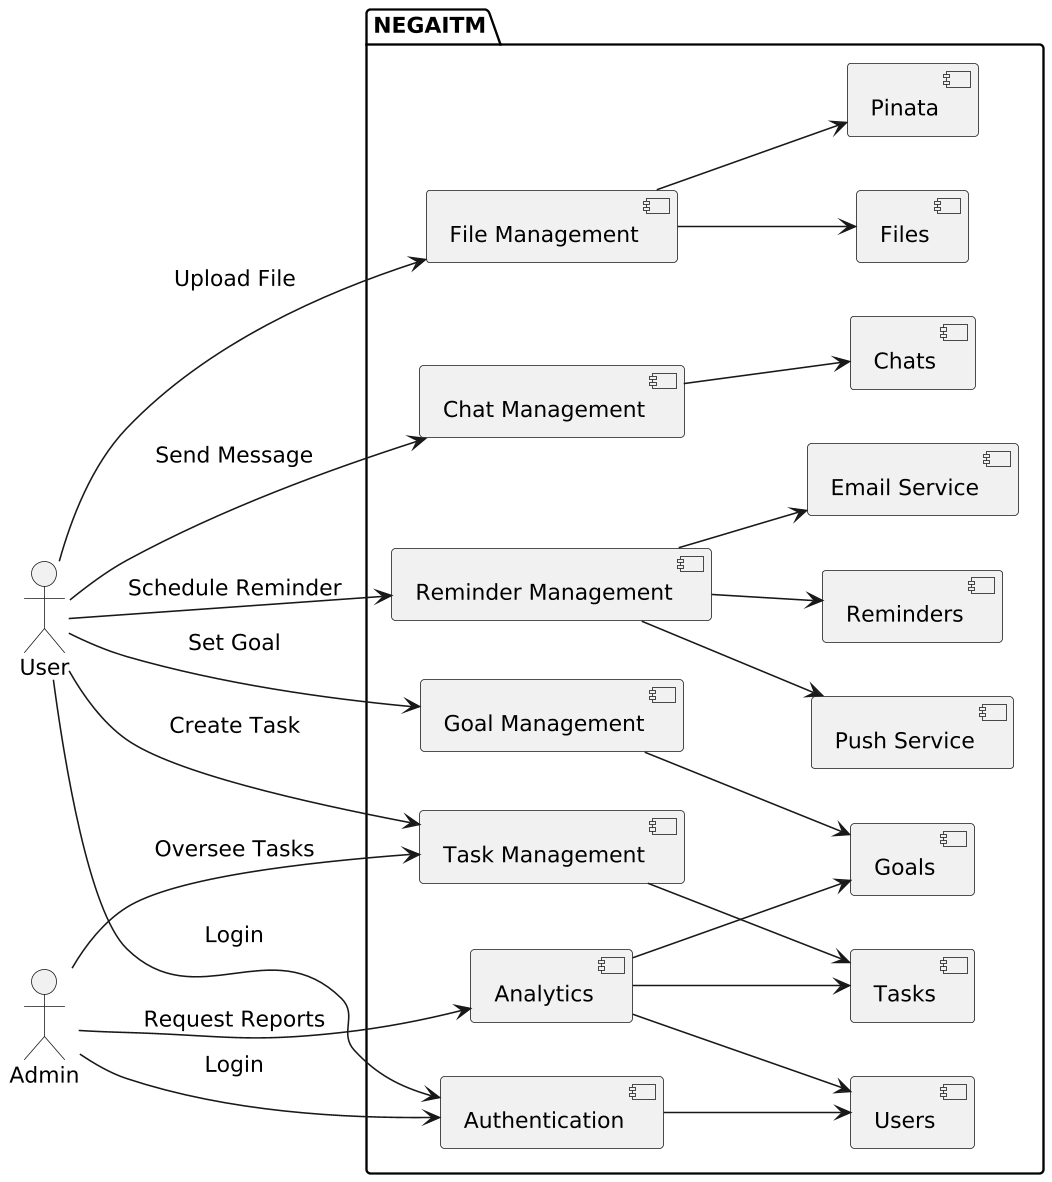

The diagram above was rendered by PlantUML. Its source (embedded in the PNG):
@startuml
!define RECTANGLE class
skinparam dpi 150
skinparam defaultFontSize 14
left to right direction

actor User
actor Admin

package "NEGAITM" {
  [Authentication] --> [Users]
  [Task Management] --> [Tasks]
  [Goal Management] --> [Goals]
  [File Management] --> [Files]
  [File Management] --> [Pinata]
  [Chat Management] --> [Chats]
  [Reminder Management] --> [Reminders]
  [Reminder Management] --> [Email Service]
  [Reminder Management] --> [Push Service]
  [Analytics] --> [Tasks]
  [Analytics] --> [Users]
  [Analytics] --> [Goals]
}

User --> [Authentication] : Login
User --> [Task Management] : Create Task
User --> [Goal Management] : Set Goal
User --> [File Management] : Upload File
User --> [Chat Management] : Send Message
User --> [Reminder Management] : Schedule Reminder
Admin --> [Authentication] : Login
Admin --> [Analytics] : Request Reports
Admin --> [Task Management] : Oversee Tasks
@enduml